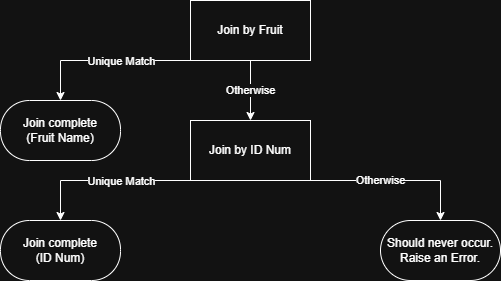

The diagram above was exported from draw.io. Its source (the exported page's mxGraphModel, read from the mxfile embedded in the PNG):
<mxGraphModel dx="654" dy="489" grid="1" gridSize="10" guides="1" tooltips="1" connect="1" arrows="1" fold="1" page="1" pageScale="1" pageWidth="850" pageHeight="1100" background="#121212" math="0" shadow="0">
  <root>
    <mxCell id="0" />
    <mxCell id="1" parent="0" />
    <mxCell id="VZBSSg5EoV50FxqD5qvx-1" value="Join by Fruit" style="rounded=0;whiteSpace=wrap;html=1;fontColor=#FFFFFF;labelBackgroundColor=none;strokeColor=#FFFFFF;fillColor=#121212;" parent="1" vertex="1">
      <mxGeometry x="340" y="80" width="120" height="60" as="geometry" />
    </mxCell>
    <mxCell id="VZBSSg5EoV50FxqD5qvx-3" value="Join by ID Num" style="rounded=0;whiteSpace=wrap;html=1;fontColor=#FFFFFF;labelBackgroundColor=none;fillColor=#121212;strokeColor=#FFFFFF;" parent="1" vertex="1">
      <mxGeometry x="340" y="200" width="120" height="60" as="geometry" />
    </mxCell>
    <mxCell id="VZBSSg5EoV50FxqD5qvx-4" value="" style="endArrow=classic;html=1;rounded=0;exitX=0.25;exitY=1;exitDx=0;exitDy=0;entryX=0.5;entryY=0;entryDx=0;entryDy=0;fontColor=#FFFFFF;labelBackgroundColor=none;strokeColor=#FFFFFF;" parent="1" source="VZBSSg5EoV50FxqD5qvx-1" edge="1">
      <mxGeometry width="50" height="50" relative="1" as="geometry">
        <mxPoint x="400" y="430" as="sourcePoint" />
        <mxPoint x="210" y="180" as="targetPoint" />
        <Array as="points">
          <mxPoint x="210" y="140" />
        </Array>
      </mxGeometry>
    </mxCell>
    <mxCell id="VZBSSg5EoV50FxqD5qvx-5" value="Unique Match" style="edgeLabel;html=1;align=center;verticalAlign=middle;resizable=0;points=[];fontColor=#FFFFFF;labelBackgroundColor=#121212;" parent="VZBSSg5EoV50FxqD5qvx-4" vertex="1" connectable="0">
      <mxGeometry x="0.16" y="-2" relative="1" as="geometry">
        <mxPoint x="16" y="2" as="offset" />
      </mxGeometry>
    </mxCell>
    <mxCell id="VZBSSg5EoV50FxqD5qvx-14" value="Join complete&lt;br&gt;(Fruit Name)" style="rounded=1;whiteSpace=wrap;html=1;arcSize=48;fontColor=#FFFFFF;labelBackgroundColor=none;" parent="1" vertex="1">
      <mxGeometry x="150" y="180" width="120" height="60" as="geometry" />
    </mxCell>
    <mxCell id="VZBSSg5EoV50FxqD5qvx-15" value="" style="endArrow=classic;html=1;rounded=0;exitX=0.25;exitY=1;exitDx=0;exitDy=0;entryX=0.5;entryY=0;entryDx=0;entryDy=0;fontColor=#FFFFFF;labelBackgroundColor=none;strokeColor=#FFFFFF;" parent="1" edge="1">
      <mxGeometry width="50" height="50" relative="1" as="geometry">
        <mxPoint x="370" y="260" as="sourcePoint" />
        <mxPoint x="210" y="300" as="targetPoint" />
        <Array as="points">
          <mxPoint x="210" y="260" />
        </Array>
      </mxGeometry>
    </mxCell>
    <mxCell id="VZBSSg5EoV50FxqD5qvx-16" value="Unique Match" style="edgeLabel;html=1;align=center;verticalAlign=middle;resizable=0;points=[];fontColor=#FFFFFF;labelBackgroundColor=#121212;" parent="VZBSSg5EoV50FxqD5qvx-15" vertex="1" connectable="0">
      <mxGeometry x="0.16" y="-2" relative="1" as="geometry">
        <mxPoint x="16" y="2" as="offset" />
      </mxGeometry>
    </mxCell>
    <mxCell id="VZBSSg5EoV50FxqD5qvx-17" value="Otherwise" style="endArrow=classic;html=1;rounded=0;exitX=0.75;exitY=1;exitDx=0;exitDy=0;entryX=0.5;entryY=0;entryDx=0;entryDy=0;fontColor=#FFFFFF;labelBackgroundColor=#121212;strokeColor=#FFFFFF;" parent="1" edge="1">
      <mxGeometry width="50" height="50" relative="1" as="geometry">
        <mxPoint x="430" y="260" as="sourcePoint" />
        <mxPoint x="590" y="300" as="targetPoint" />
        <Array as="points">
          <mxPoint x="590" y="260" />
        </Array>
      </mxGeometry>
    </mxCell>
    <mxCell id="VZBSSg5EoV50FxqD5qvx-18" value="Join complete&lt;br&gt;(ID Num)" style="rounded=1;whiteSpace=wrap;html=1;arcSize=48;fontColor=#FFFFFF;labelBackgroundColor=none;" parent="1" vertex="1">
      <mxGeometry x="150" y="300" width="120" height="60" as="geometry" />
    </mxCell>
    <mxCell id="VZBSSg5EoV50FxqD5qvx-20" value="Otherwise" style="endArrow=classic;html=1;rounded=0;exitX=0.5;exitY=1;exitDx=0;exitDy=0;entryX=0.5;entryY=0;entryDx=0;entryDy=0;fontColor=#FFFFFF;labelBackgroundColor=#121212;strokeColor=#FFFFFF;" parent="1" source="VZBSSg5EoV50FxqD5qvx-1" target="VZBSSg5EoV50FxqD5qvx-3" edge="1">
      <mxGeometry width="50" height="50" relative="1" as="geometry">
        <mxPoint x="420" y="380" as="sourcePoint" />
        <mxPoint x="470" y="330" as="targetPoint" />
      </mxGeometry>
    </mxCell>
    <mxCell id="VZBSSg5EoV50FxqD5qvx-24" value="Should never occur.&lt;br&gt;Raise an Error." style="rounded=1;whiteSpace=wrap;html=1;arcSize=50;fontColor=#FFFFFF;labelBackgroundColor=none;" parent="1" vertex="1">
      <mxGeometry x="530" y="300" width="120" height="60" as="geometry" />
    </mxCell>
    <mxCell id="2" value="Should never occur.&lt;br&gt;Raise an Error." style="rounded=1;whiteSpace=wrap;html=1;arcSize=50;fontColor=#FFFFFF;labelBackgroundColor=none;strokeColor=#FFFFFF;fillColor=#121212;" parent="1" vertex="1">
      <mxGeometry x="530" y="300" width="120" height="60" as="geometry" />
    </mxCell>
    <mxCell id="3" value="Join complete&lt;br&gt;(ID Num)" style="rounded=1;whiteSpace=wrap;html=1;arcSize=48;fontColor=#FFFFFF;labelBackgroundColor=none;strokeColor=#FFFFFF;fillColor=#121212;" parent="1" vertex="1">
      <mxGeometry x="150" y="300" width="120" height="60" as="geometry" />
    </mxCell>
    <mxCell id="4" value="Join complete&lt;br&gt;(Fruit Name)" style="rounded=1;whiteSpace=wrap;html=1;arcSize=48;fontColor=#FFFFFF;labelBackgroundColor=none;strokeColor=#FFFFFF;fillColor=#121212;" parent="1" vertex="1">
      <mxGeometry x="150" y="180" width="120" height="60" as="geometry" />
    </mxCell>
  </root>
</mxGraphModel>